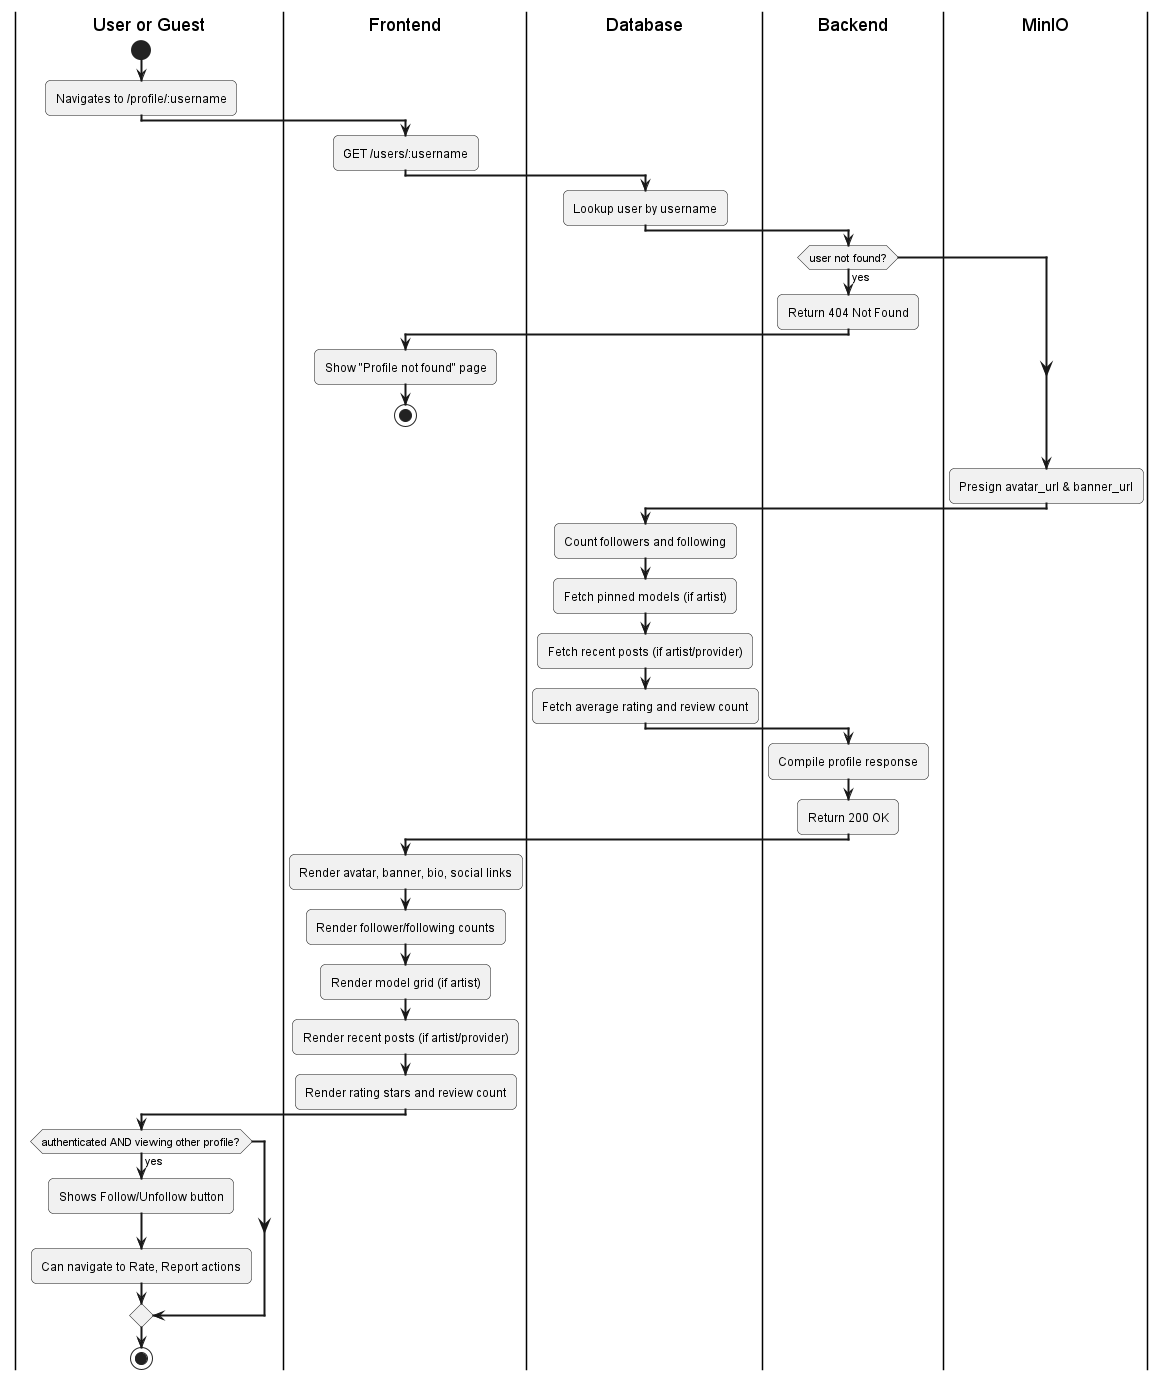

The diagram above was rendered by PlantUML. Its source (embedded in the PNG):
@startuml
skinparam activityArrowThickness 2
skinparam roundcorner 10

|User or Guest|
start
:Navigates to /profile/:username;

|Frontend|
:GET /users/:username;

|Database|
:Lookup user by username;

|Backend|
if (user not found?) then (yes)
  :Return 404 Not Found;
  |Frontend|
  :Show "Profile not found" page;
  stop
endif

|MinIO|
:Presign avatar_url & banner_url;

|Database|
:Count followers and following;
:Fetch pinned models (if artist);
:Fetch recent posts (if artist/provider);
:Fetch average rating and review count;

|Backend|
:Compile profile response;
:Return 200 OK;

|Frontend|
:Render avatar, banner, bio, social links;
:Render follower/following counts;
:Render model grid (if artist);
:Render recent posts (if artist/provider);
:Render rating stars and review count;

|User or Guest|
if (authenticated AND viewing other profile?) then (yes)
  :Shows Follow/Unfollow button;
  :Can navigate to Rate, Report actions;
endif
stop
@enduml